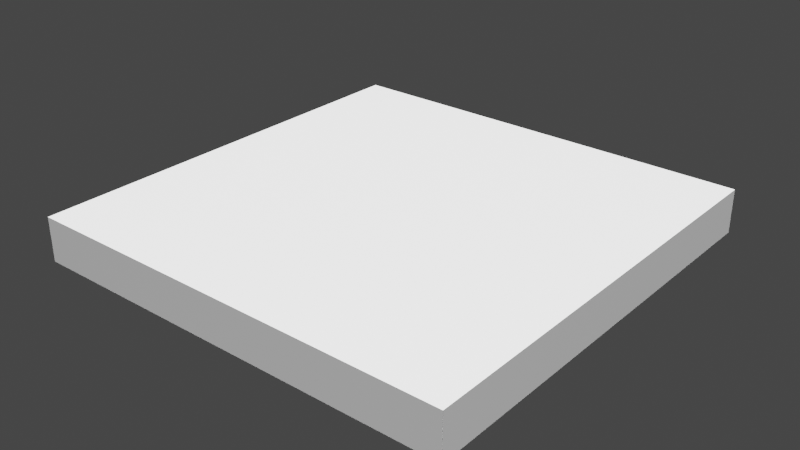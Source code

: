 # Source: Floor_01.blend  (saved by Blender 3.2.14; exported with 4.5.12 LTS)
import bpy
from mathutils import Matrix  # noqa: F401  (used for matrix-valued properties, if any)

bpy.ops.wm.read_factory_settings(use_empty=True)
scene = bpy.context.scene
scene.name = 'Scene'

# ---- collections
col_ifcproject_my_project = bpy.data.collections.new('IfcProject/My Project'); scene.collection.children.link(col_ifcproject_my_project)
col_ifcsite_my_site = bpy.data.collections.new('IfcSite/My Site'); col_ifcproject_my_project.children.link(col_ifcsite_my_site)
col_ifcbuilding_my_building = bpy.data.collections.new('IfcBuilding/My Building'); col_ifcsite_my_site.children.link(col_ifcbuilding_my_building)
col_ifcbuildingstorey_my_storey = bpy.data.collections.new('IfcBuildingStorey/My Storey'); col_ifcbuilding_my_building.children.link(col_ifcbuildingstorey_my_storey)
col_types = bpy.data.collections.new('Types'); col_ifcproject_my_project.children.link(col_types)

# ---- materials (node trees are filled in below, after node groups)
mat_floory_material = bpy.data.materials.new('FLOORY MATERIAL')
mat_floory_material.use_transparent_shadow = False

# ---- material node trees
mat_floory_material.use_nodes = True; mat_floory_material.node_tree.nodes.clear()
_N = mat_floory_material.node_tree.nodes; _L = mat_floory_material.node_tree.links
n0 = _N.new('ShaderNodeBsdfPrincipled'); n0.name = 'Principled BSDF'; n0.location = (10, 300)
n0.distribution = 'GGX'
n0.subsurface_method = 'RANDOM_WALK_SKIN'
n0.inputs[3].default_value = 1.45
n0.inputs[27].default_value = (0.0, 0.0, 0.0, 1.0)
n0.inputs[28].default_value = 1.0
n1 = _N.new('ShaderNodeOutputMaterial'); n1.name = 'Material Output'; n1.location = (300, 300)
_L.new(n0.outputs[0], n1.inputs[0])
n1.is_active_output = True

# ---- world
world_world = bpy.data.worlds.new('World'); scene.world = world_world
world_world.use_nodes = True; world_world.node_tree.nodes.clear()
_N = world_world.node_tree.nodes; _L = world_world.node_tree.links
n0 = _N.new('ShaderNodeOutputWorld'); n0.name = 'World Output'; n0.location = (300, 300)
n1 = _N.new('ShaderNodeBackground'); n1.name = 'Background'; n1.location = (10, 300)
n1.inputs[0].default_value = (0.05088, 0.05088, 0.05088, 1.0)
_L.new(n1.outputs[0], n0.inputs[0])
n0.is_active_output = True
world_world.color = (0.05088, 0.05088, 0.05088)
world_world.use_sun_shadow = False
world_world.sun_shadow_jitter_overblur = 0.0

# ---- lights
light_sun = bpy.data.lights.new('Sun', 'SUN')
light_sun.transmission_factor = 0.0
light_sun.angle = 0.0
light_sun.energy = 5.0
light_sun.shadow_soft_size = 0.0381
light_sun.shadow_cascade_max_distance = 30.48
light_sun.shadow_cascade_exponent = 1.0
light_sun.shadow_cascade_fade = 0.0

# ---- meshes
me_24_155 = bpy.data.meshes.new('24/155')
me_24_155.from_pydata([(0.0, 0.0, 0.0), (0.0, 0.0, 0.3048), (0.0, 3.0, 0.3048), (0.0, 3.0, 0.0), (3.0, 3.0, 0.3048), (3.0, 3.0, 0.0), (3.0, 0.0, 0.3048), (3.0, 0.0, 0.0)], [], [(6, 1, 0, 7), (1, 2, 3, 0), (2, 4, 5, 3), (4, 6, 7, 5), (5, 7, 0, 3), (1, 6, 4, 2)])
me_24_155.materials.append(mat_floory_material)
me_24_155.update()

# ---- objects
ob_sun = bpy.data.objects.new('Sun', light_sun)
ob_sun_001 = bpy.data.objects.new('Sun.001', light_sun)
ob_ifcproject_my_project = bpy.data.objects.new('IfcProject/My Project', None)
ob_ifcsite_my_site = bpy.data.objects.new('IfcSite/My Site', None)
ob_ifcbuilding_my_building = bpy.data.objects.new('IfcBuilding/My Building', None)
ob_ifcbuildingstorey_my_storey = bpy.data.objects.new('IfcBuildingStorey/My Storey', None)
ob_ifcslab_slab = bpy.data.objects.new('IfcSlab/Slab', me_24_155)

# ---- transforms, parenting, visibility, modifiers, constraints
ob_sun.location = (-6.096, -6.096, 6.096)
ob_sun.rotation_euler = (0.0, 0.3491, -2.379)
ob_sun_001.location = (6.096, 6.096, 6.096)
ob_sun_001.rotation_euler = (0.0, 0.3491, 0.7854)
ob_ifcproject_my_project.location = (0.0, 0.0, 0.0)
ob_ifcsite_my_site.location = (0.0, 0.0, 0.0)
ob_ifcbuilding_my_building.location = (0.0, 0.0, 0.0)
ob_ifcbuildingstorey_my_storey.location = (0.0, 0.0, 0.0)
ob_ifcslab_slab.location = (0.0, 0.0, -0.3048)

# ---- collection membership
scene.collection.objects.link(ob_sun)
scene.collection.objects.link(ob_sun_001)
col_ifcproject_my_project.objects.link(ob_ifcproject_my_project)
col_ifcsite_my_site.objects.link(ob_ifcsite_my_site)
col_ifcbuilding_my_building.objects.link(ob_ifcbuilding_my_building)
col_ifcbuildingstorey_my_storey.objects.link(ob_ifcbuildingstorey_my_storey)
col_ifcbuildingstorey_my_storey.objects.link(ob_ifcslab_slab)

# ---- scene / render settings (as saved in the file)
scene.frame_start = 1; scene.frame_end = 250; scene.frame_set(1)
scene.render.engine = 'BLENDER_EEVEE_NEXT'
scene.cycles.use_denoising = False
scene.cycles.sampling_pattern = 'TABULATED_SOBOL'
scene.cycles.use_light_tree = False
scene.view_settings.view_transform = 'Filmic'
bpy.context.view_layer.update()

# ---- added for rendering (the .blend has no active camera): camera
cam_auto = bpy.data.cameras.new('AutoCamera')
cam_auto.lens = 50.0
cam_auto.sensor_width = 36.0
cam_auto.clip_end = 1000.0
ob_auto_camera = bpy.data.objects.new('AutoCamera', cam_auto)
scene.collection.objects.link(ob_auto_camera)
ob_auto_camera.location = (5.43551, -3.22262, 2.99601)
ob_auto_camera.rotation_euler = (1.09748, -7.21219e-08, 0.694738)
scene.camera = ob_auto_camera
bpy.context.view_layer.update()

